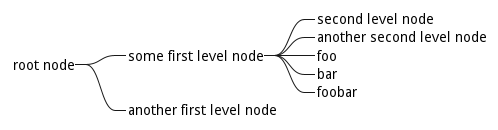

The diagram above was rendered by PlantUML. Its source (embedded in the PNG):
@startmindmap
*_ root node
**_ some first level node
***_ second level node
***_ another second level node
***_ foo
***_ bar
***_ foobar
**_ another first level node
@endmindmap